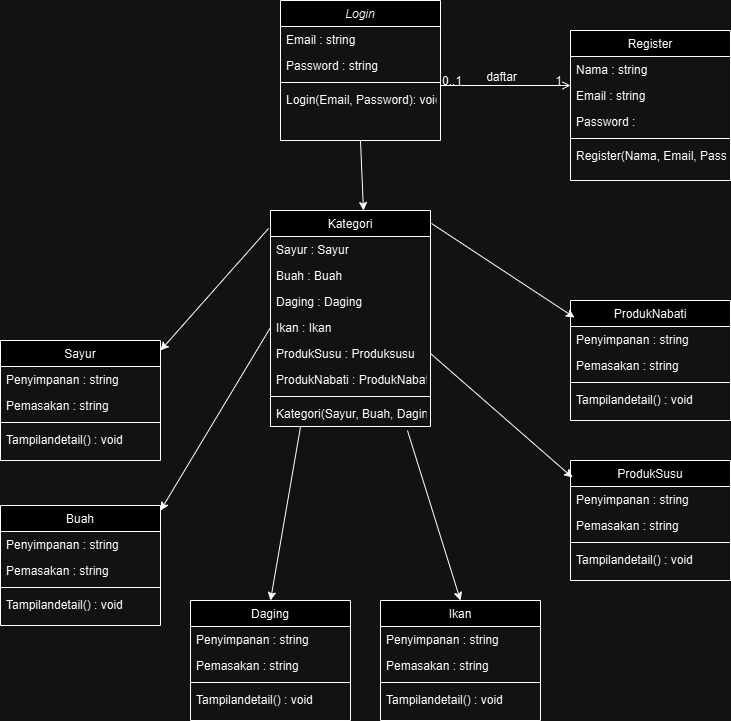

The diagram above was exported from draw.io. Its source (the exported page's mxGraphModel, read from the mxfile embedded in the PNG):
<mxGraphModel dx="1426" dy="783" grid="1" gridSize="10" guides="1" tooltips="1" connect="1" arrows="1" fold="1" page="1" pageScale="1" pageWidth="827" pageHeight="1169" math="0" shadow="0">
  <root>
    <mxCell id="WIyWlLk6GJQsqaUBKTNV-0" />
    <mxCell id="WIyWlLk6GJQsqaUBKTNV-1" parent="WIyWlLk6GJQsqaUBKTNV-0" />
    <mxCell id="zkfFHV4jXpPFQw0GAbJ--0" value="Login" style="swimlane;fontStyle=2;align=center;verticalAlign=top;childLayout=stackLayout;horizontal=1;startSize=26;horizontalStack=0;resizeParent=1;resizeLast=0;collapsible=1;marginBottom=0;rounded=0;shadow=0;strokeWidth=1;" parent="WIyWlLk6GJQsqaUBKTNV-1" vertex="1">
      <mxGeometry x="320" y="80" width="160" height="140" as="geometry">
        <mxRectangle x="220" y="120" width="160" height="26" as="alternateBounds" />
      </mxGeometry>
    </mxCell>
    <mxCell id="zkfFHV4jXpPFQw0GAbJ--2" value="Email : string" style="text;align=left;verticalAlign=top;spacingLeft=4;spacingRight=4;overflow=hidden;rotatable=0;points=[[0,0.5],[1,0.5]];portConstraint=eastwest;rounded=0;shadow=0;html=0;" parent="zkfFHV4jXpPFQw0GAbJ--0" vertex="1">
      <mxGeometry y="26" width="160" height="26" as="geometry" />
    </mxCell>
    <mxCell id="zkfFHV4jXpPFQw0GAbJ--3" value="Password : string  " style="text;align=left;verticalAlign=top;spacingLeft=4;spacingRight=4;overflow=hidden;rotatable=0;points=[[0,0.5],[1,0.5]];portConstraint=eastwest;rounded=0;shadow=0;html=0;" parent="zkfFHV4jXpPFQw0GAbJ--0" vertex="1">
      <mxGeometry y="52" width="160" height="26" as="geometry" />
    </mxCell>
    <mxCell id="zkfFHV4jXpPFQw0GAbJ--4" value="" style="line;html=1;strokeWidth=1;align=left;verticalAlign=middle;spacingTop=-1;spacingLeft=3;spacingRight=3;rotatable=0;labelPosition=right;points=[];portConstraint=eastwest;" parent="zkfFHV4jXpPFQw0GAbJ--0" vertex="1">
      <mxGeometry y="78" width="160" height="8" as="geometry" />
    </mxCell>
    <mxCell id="zkfFHV4jXpPFQw0GAbJ--5" value="Login(Email, Password): void" style="text;align=left;verticalAlign=top;spacingLeft=4;spacingRight=4;overflow=hidden;rotatable=0;points=[[0,0.5],[1,0.5]];portConstraint=eastwest;" parent="zkfFHV4jXpPFQw0GAbJ--0" vertex="1">
      <mxGeometry y="86" width="160" height="26" as="geometry" />
    </mxCell>
    <mxCell id="zkfFHV4jXpPFQw0GAbJ--6" value="Kategori" style="swimlane;fontStyle=0;align=center;verticalAlign=top;childLayout=stackLayout;horizontal=1;startSize=26;horizontalStack=0;resizeParent=1;resizeLast=0;collapsible=1;marginBottom=0;rounded=0;shadow=0;strokeWidth=1;" parent="WIyWlLk6GJQsqaUBKTNV-1" vertex="1">
      <mxGeometry x="310" y="290" width="160" height="216" as="geometry">
        <mxRectangle x="130" y="380" width="160" height="26" as="alternateBounds" />
      </mxGeometry>
    </mxCell>
    <mxCell id="zkfFHV4jXpPFQw0GAbJ--7" value="Sayur : Sayur " style="text;align=left;verticalAlign=top;spacingLeft=4;spacingRight=4;overflow=hidden;rotatable=0;points=[[0,0.5],[1,0.5]];portConstraint=eastwest;" parent="zkfFHV4jXpPFQw0GAbJ--6" vertex="1">
      <mxGeometry y="26" width="160" height="26" as="geometry" />
    </mxCell>
    <mxCell id="zkfFHV4jXpPFQw0GAbJ--8" value="Buah : Buah&#10; &#10;" style="text;align=left;verticalAlign=top;spacingLeft=4;spacingRight=4;overflow=hidden;rotatable=0;points=[[0,0.5],[1,0.5]];portConstraint=eastwest;rounded=0;shadow=0;html=0;" parent="zkfFHV4jXpPFQw0GAbJ--6" vertex="1">
      <mxGeometry y="52" width="160" height="26" as="geometry" />
    </mxCell>
    <mxCell id="Ye__bHfJTHCovAhJClUS-9" value="Daging : Daging " style="text;align=left;verticalAlign=top;spacingLeft=4;spacingRight=4;overflow=hidden;rotatable=0;points=[[0,0.5],[1,0.5]];portConstraint=eastwest;rounded=0;shadow=0;html=0;" vertex="1" parent="zkfFHV4jXpPFQw0GAbJ--6">
      <mxGeometry y="78" width="160" height="26" as="geometry" />
    </mxCell>
    <mxCell id="Ye__bHfJTHCovAhJClUS-8" value="Ikan : Ikan " style="text;align=left;verticalAlign=top;spacingLeft=4;spacingRight=4;overflow=hidden;rotatable=0;points=[[0,0.5],[1,0.5]];portConstraint=eastwest;rounded=0;shadow=0;html=0;" vertex="1" parent="zkfFHV4jXpPFQw0GAbJ--6">
      <mxGeometry y="104" width="160" height="26" as="geometry" />
    </mxCell>
    <mxCell id="Ye__bHfJTHCovAhJClUS-7" value="ProdukSusu : Produksusu" style="text;align=left;verticalAlign=top;spacingLeft=4;spacingRight=4;overflow=hidden;rotatable=0;points=[[0,0.5],[1,0.5]];portConstraint=eastwest;rounded=0;shadow=0;html=0;" vertex="1" parent="zkfFHV4jXpPFQw0GAbJ--6">
      <mxGeometry y="130" width="160" height="26" as="geometry" />
    </mxCell>
    <mxCell id="Ye__bHfJTHCovAhJClUS-10" value="ProdukNabati : ProdukNabati" style="text;align=left;verticalAlign=top;spacingLeft=4;spacingRight=4;overflow=hidden;rotatable=0;points=[[0,0.5],[1,0.5]];portConstraint=eastwest;rounded=0;shadow=0;html=0;" vertex="1" parent="zkfFHV4jXpPFQw0GAbJ--6">
      <mxGeometry y="156" width="160" height="26" as="geometry" />
    </mxCell>
    <mxCell id="zkfFHV4jXpPFQw0GAbJ--9" value="" style="line;html=1;strokeWidth=1;align=left;verticalAlign=middle;spacingTop=-1;spacingLeft=3;spacingRight=3;rotatable=0;labelPosition=right;points=[];portConstraint=eastwest;" parent="zkfFHV4jXpPFQw0GAbJ--6" vertex="1">
      <mxGeometry y="182" width="160" height="8" as="geometry" />
    </mxCell>
    <mxCell id="zkfFHV4jXpPFQw0GAbJ--11" value="Kategori(Sayur, Buah, Daging, Ikan, ProdukSusu, ProdukNabati): void " style="text;align=left;verticalAlign=top;spacingLeft=4;spacingRight=4;overflow=hidden;rotatable=0;points=[[0,0.5],[1,0.5]];portConstraint=eastwest;" parent="zkfFHV4jXpPFQw0GAbJ--6" vertex="1">
      <mxGeometry y="190" width="160" height="26" as="geometry" />
    </mxCell>
    <mxCell id="zkfFHV4jXpPFQw0GAbJ--17" value="Register" style="swimlane;fontStyle=0;align=center;verticalAlign=top;childLayout=stackLayout;horizontal=1;startSize=26;horizontalStack=0;resizeParent=1;resizeLast=0;collapsible=1;marginBottom=0;rounded=0;shadow=0;strokeWidth=1;" parent="WIyWlLk6GJQsqaUBKTNV-1" vertex="1">
      <mxGeometry x="610" y="110" width="160" height="150" as="geometry">
        <mxRectangle x="550" y="140" width="160" height="26" as="alternateBounds" />
      </mxGeometry>
    </mxCell>
    <mxCell id="zkfFHV4jXpPFQw0GAbJ--18" value="Nama : string" style="text;align=left;verticalAlign=top;spacingLeft=4;spacingRight=4;overflow=hidden;rotatable=0;points=[[0,0.5],[1,0.5]];portConstraint=eastwest;" parent="zkfFHV4jXpPFQw0GAbJ--17" vertex="1">
      <mxGeometry y="26" width="160" height="26" as="geometry" />
    </mxCell>
    <mxCell id="zkfFHV4jXpPFQw0GAbJ--19" value="Email : string" style="text;align=left;verticalAlign=top;spacingLeft=4;spacingRight=4;overflow=hidden;rotatable=0;points=[[0,0.5],[1,0.5]];portConstraint=eastwest;rounded=0;shadow=0;html=0;" parent="zkfFHV4jXpPFQw0GAbJ--17" vertex="1">
      <mxGeometry y="52" width="160" height="26" as="geometry" />
    </mxCell>
    <mxCell id="zkfFHV4jXpPFQw0GAbJ--20" value="Password :" style="text;align=left;verticalAlign=top;spacingLeft=4;spacingRight=4;overflow=hidden;rotatable=0;points=[[0,0.5],[1,0.5]];portConstraint=eastwest;rounded=0;shadow=0;html=0;" parent="zkfFHV4jXpPFQw0GAbJ--17" vertex="1">
      <mxGeometry y="78" width="160" height="26" as="geometry" />
    </mxCell>
    <mxCell id="zkfFHV4jXpPFQw0GAbJ--23" value="" style="line;html=1;strokeWidth=1;align=left;verticalAlign=middle;spacingTop=-1;spacingLeft=3;spacingRight=3;rotatable=0;labelPosition=right;points=[];portConstraint=eastwest;" parent="zkfFHV4jXpPFQw0GAbJ--17" vertex="1">
      <mxGeometry y="104" width="160" height="8" as="geometry" />
    </mxCell>
    <mxCell id="zkfFHV4jXpPFQw0GAbJ--24" value="Register(Nama, Email, Password)" style="text;align=left;verticalAlign=top;spacingLeft=4;spacingRight=4;overflow=hidden;rotatable=0;points=[[0,0.5],[1,0.5]];portConstraint=eastwest;" parent="zkfFHV4jXpPFQw0GAbJ--17" vertex="1">
      <mxGeometry y="112" width="160" height="26" as="geometry" />
    </mxCell>
    <mxCell id="zkfFHV4jXpPFQw0GAbJ--26" value="" style="endArrow=open;shadow=0;strokeWidth=1;rounded=0;curved=0;endFill=1;edgeStyle=elbowEdgeStyle;elbow=vertical;" parent="WIyWlLk6GJQsqaUBKTNV-1" source="zkfFHV4jXpPFQw0GAbJ--0" target="zkfFHV4jXpPFQw0GAbJ--17" edge="1">
      <mxGeometry x="0.5" y="41" relative="1" as="geometry">
        <mxPoint x="420" y="202" as="sourcePoint" />
        <mxPoint x="580" y="202" as="targetPoint" />
        <mxPoint x="-40" y="32" as="offset" />
      </mxGeometry>
    </mxCell>
    <mxCell id="zkfFHV4jXpPFQw0GAbJ--27" value="0..1" style="resizable=0;align=left;verticalAlign=bottom;labelBackgroundColor=none;fontSize=12;" parent="zkfFHV4jXpPFQw0GAbJ--26" connectable="0" vertex="1">
      <mxGeometry x="-1" relative="1" as="geometry">
        <mxPoint y="4" as="offset" />
      </mxGeometry>
    </mxCell>
    <mxCell id="zkfFHV4jXpPFQw0GAbJ--28" value="1" style="resizable=0;align=right;verticalAlign=bottom;labelBackgroundColor=none;fontSize=12;" parent="zkfFHV4jXpPFQw0GAbJ--26" connectable="0" vertex="1">
      <mxGeometry x="1" relative="1" as="geometry">
        <mxPoint x="-7" y="4" as="offset" />
      </mxGeometry>
    </mxCell>
    <mxCell id="zkfFHV4jXpPFQw0GAbJ--29" value="daftar" style="text;html=1;resizable=0;points=[];;align=center;verticalAlign=middle;labelBackgroundColor=none;rounded=0;shadow=0;strokeWidth=1;fontSize=12;" parent="zkfFHV4jXpPFQw0GAbJ--26" vertex="1" connectable="0">
      <mxGeometry x="0.5" y="49" relative="1" as="geometry">
        <mxPoint x="-38" y="40" as="offset" />
      </mxGeometry>
    </mxCell>
    <mxCell id="paLNWyTUnXUfAAm_JfI4-0" value="Sayur" style="swimlane;fontStyle=0;align=center;verticalAlign=top;childLayout=stackLayout;horizontal=1;startSize=26;horizontalStack=0;resizeParent=1;resizeLast=0;collapsible=1;marginBottom=0;rounded=0;shadow=0;strokeWidth=1;" vertex="1" parent="WIyWlLk6GJQsqaUBKTNV-1">
      <mxGeometry x="40" y="420" width="160" height="120" as="geometry">
        <mxRectangle x="550" y="140" width="160" height="26" as="alternateBounds" />
      </mxGeometry>
    </mxCell>
    <mxCell id="paLNWyTUnXUfAAm_JfI4-1" value="Penyimpanan : string" style="text;align=left;verticalAlign=top;spacingLeft=4;spacingRight=4;overflow=hidden;rotatable=0;points=[[0,0.5],[1,0.5]];portConstraint=eastwest;" vertex="1" parent="paLNWyTUnXUfAAm_JfI4-0">
      <mxGeometry y="26" width="160" height="26" as="geometry" />
    </mxCell>
    <mxCell id="paLNWyTUnXUfAAm_JfI4-2" value="Pemasakan : string" style="text;align=left;verticalAlign=top;spacingLeft=4;spacingRight=4;overflow=hidden;rotatable=0;points=[[0,0.5],[1,0.5]];portConstraint=eastwest;rounded=0;shadow=0;html=0;" vertex="1" parent="paLNWyTUnXUfAAm_JfI4-0">
      <mxGeometry y="52" width="160" height="26" as="geometry" />
    </mxCell>
    <mxCell id="paLNWyTUnXUfAAm_JfI4-4" value="" style="line;html=1;strokeWidth=1;align=left;verticalAlign=top;spacingTop=-1;spacingLeft=3;spacingRight=3;rotatable=0;labelPosition=right;points=[];portConstraint=eastwest;" vertex="1" parent="paLNWyTUnXUfAAm_JfI4-0">
      <mxGeometry y="78" width="160" height="8" as="geometry" />
    </mxCell>
    <mxCell id="paLNWyTUnXUfAAm_JfI4-5" value="Tampilandetail() : void" style="text;align=left;verticalAlign=top;spacingLeft=4;spacingRight=4;overflow=hidden;rotatable=0;points=[[0,0.5],[1,0.5]];portConstraint=eastwest;" vertex="1" parent="paLNWyTUnXUfAAm_JfI4-0">
      <mxGeometry y="86" width="160" height="26" as="geometry" />
    </mxCell>
    <mxCell id="paLNWyTUnXUfAAm_JfI4-6" value="Buah" style="swimlane;fontStyle=0;align=center;verticalAlign=top;childLayout=stackLayout;horizontal=1;startSize=26;horizontalStack=0;resizeParent=1;resizeLast=0;collapsible=1;marginBottom=0;rounded=0;shadow=0;strokeWidth=1;" vertex="1" parent="WIyWlLk6GJQsqaUBKTNV-1">
      <mxGeometry x="40" y="585" width="160" height="120" as="geometry">
        <mxRectangle x="550" y="140" width="160" height="26" as="alternateBounds" />
      </mxGeometry>
    </mxCell>
    <mxCell id="paLNWyTUnXUfAAm_JfI4-7" value="Penyimpanan : string" style="text;align=left;verticalAlign=top;spacingLeft=4;spacingRight=4;overflow=hidden;rotatable=0;points=[[0,0.5],[1,0.5]];portConstraint=eastwest;" vertex="1" parent="paLNWyTUnXUfAAm_JfI4-6">
      <mxGeometry y="26" width="160" height="26" as="geometry" />
    </mxCell>
    <mxCell id="paLNWyTUnXUfAAm_JfI4-8" value="Pemasakan : string" style="text;align=left;verticalAlign=top;spacingLeft=4;spacingRight=4;overflow=hidden;rotatable=0;points=[[0,0.5],[1,0.5]];portConstraint=eastwest;rounded=0;shadow=0;html=0;" vertex="1" parent="paLNWyTUnXUfAAm_JfI4-6">
      <mxGeometry y="52" width="160" height="26" as="geometry" />
    </mxCell>
    <mxCell id="paLNWyTUnXUfAAm_JfI4-9" value="" style="line;html=1;strokeWidth=1;align=left;verticalAlign=top;spacingTop=-1;spacingLeft=3;spacingRight=3;rotatable=0;labelPosition=right;points=[];portConstraint=eastwest;" vertex="1" parent="paLNWyTUnXUfAAm_JfI4-6">
      <mxGeometry y="78" width="160" height="8" as="geometry" />
    </mxCell>
    <mxCell id="paLNWyTUnXUfAAm_JfI4-10" value="Tampilandetail() : void" style="text;align=left;verticalAlign=top;spacingLeft=4;spacingRight=4;overflow=hidden;rotatable=0;points=[[0,0.5],[1,0.5]];portConstraint=eastwest;" vertex="1" parent="paLNWyTUnXUfAAm_JfI4-6">
      <mxGeometry y="86" width="160" height="26" as="geometry" />
    </mxCell>
    <mxCell id="paLNWyTUnXUfAAm_JfI4-11" value="Daging" style="swimlane;fontStyle=0;align=center;verticalAlign=top;childLayout=stackLayout;horizontal=1;startSize=26;horizontalStack=0;resizeParent=1;resizeLast=0;collapsible=1;marginBottom=0;rounded=0;shadow=0;strokeWidth=1;" vertex="1" parent="WIyWlLk6GJQsqaUBKTNV-1">
      <mxGeometry x="230" y="680" width="160" height="120" as="geometry">
        <mxRectangle x="550" y="140" width="160" height="26" as="alternateBounds" />
      </mxGeometry>
    </mxCell>
    <mxCell id="paLNWyTUnXUfAAm_JfI4-12" value="Penyimpanan : string" style="text;align=left;verticalAlign=top;spacingLeft=4;spacingRight=4;overflow=hidden;rotatable=0;points=[[0,0.5],[1,0.5]];portConstraint=eastwest;" vertex="1" parent="paLNWyTUnXUfAAm_JfI4-11">
      <mxGeometry y="26" width="160" height="26" as="geometry" />
    </mxCell>
    <mxCell id="paLNWyTUnXUfAAm_JfI4-13" value="Pemasakan : string" style="text;align=left;verticalAlign=top;spacingLeft=4;spacingRight=4;overflow=hidden;rotatable=0;points=[[0,0.5],[1,0.5]];portConstraint=eastwest;rounded=0;shadow=0;html=0;" vertex="1" parent="paLNWyTUnXUfAAm_JfI4-11">
      <mxGeometry y="52" width="160" height="26" as="geometry" />
    </mxCell>
    <mxCell id="paLNWyTUnXUfAAm_JfI4-14" value="" style="line;html=1;strokeWidth=1;align=left;verticalAlign=top;spacingTop=-1;spacingLeft=3;spacingRight=3;rotatable=0;labelPosition=right;points=[];portConstraint=eastwest;" vertex="1" parent="paLNWyTUnXUfAAm_JfI4-11">
      <mxGeometry y="78" width="160" height="8" as="geometry" />
    </mxCell>
    <mxCell id="paLNWyTUnXUfAAm_JfI4-15" value="Tampilandetail() : void" style="text;align=left;verticalAlign=top;spacingLeft=4;spacingRight=4;overflow=hidden;rotatable=0;points=[[0,0.5],[1,0.5]];portConstraint=eastwest;" vertex="1" parent="paLNWyTUnXUfAAm_JfI4-11">
      <mxGeometry y="86" width="160" height="26" as="geometry" />
    </mxCell>
    <mxCell id="paLNWyTUnXUfAAm_JfI4-16" value="Ikan" style="swimlane;fontStyle=0;align=center;verticalAlign=top;childLayout=stackLayout;horizontal=1;startSize=26;horizontalStack=0;resizeParent=1;resizeLast=0;collapsible=1;marginBottom=0;rounded=0;shadow=0;strokeWidth=1;" vertex="1" parent="WIyWlLk6GJQsqaUBKTNV-1">
      <mxGeometry x="420" y="680" width="160" height="120" as="geometry">
        <mxRectangle x="550" y="140" width="160" height="26" as="alternateBounds" />
      </mxGeometry>
    </mxCell>
    <mxCell id="paLNWyTUnXUfAAm_JfI4-17" value="Penyimpanan : string" style="text;align=left;verticalAlign=top;spacingLeft=4;spacingRight=4;overflow=hidden;rotatable=0;points=[[0,0.5],[1,0.5]];portConstraint=eastwest;" vertex="1" parent="paLNWyTUnXUfAAm_JfI4-16">
      <mxGeometry y="26" width="160" height="26" as="geometry" />
    </mxCell>
    <mxCell id="paLNWyTUnXUfAAm_JfI4-18" value="Pemasakan : string" style="text;align=left;verticalAlign=top;spacingLeft=4;spacingRight=4;overflow=hidden;rotatable=0;points=[[0,0.5],[1,0.5]];portConstraint=eastwest;rounded=0;shadow=0;html=0;" vertex="1" parent="paLNWyTUnXUfAAm_JfI4-16">
      <mxGeometry y="52" width="160" height="26" as="geometry" />
    </mxCell>
    <mxCell id="paLNWyTUnXUfAAm_JfI4-19" value="" style="line;html=1;strokeWidth=1;align=left;verticalAlign=top;spacingTop=-1;spacingLeft=3;spacingRight=3;rotatable=0;labelPosition=right;points=[];portConstraint=eastwest;" vertex="1" parent="paLNWyTUnXUfAAm_JfI4-16">
      <mxGeometry y="78" width="160" height="8" as="geometry" />
    </mxCell>
    <mxCell id="paLNWyTUnXUfAAm_JfI4-20" value="Tampilandetail() : void" style="text;align=left;verticalAlign=top;spacingLeft=4;spacingRight=4;overflow=hidden;rotatable=0;points=[[0,0.5],[1,0.5]];portConstraint=eastwest;" vertex="1" parent="paLNWyTUnXUfAAm_JfI4-16">
      <mxGeometry y="86" width="160" height="26" as="geometry" />
    </mxCell>
    <mxCell id="paLNWyTUnXUfAAm_JfI4-21" value="ProdukSusu" style="swimlane;fontStyle=0;align=center;verticalAlign=top;childLayout=stackLayout;horizontal=1;startSize=26;horizontalStack=0;resizeParent=1;resizeLast=0;collapsible=1;marginBottom=0;rounded=0;shadow=0;strokeWidth=1;" vertex="1" parent="WIyWlLk6GJQsqaUBKTNV-1">
      <mxGeometry x="610" y="540" width="160" height="120" as="geometry">
        <mxRectangle x="550" y="140" width="160" height="26" as="alternateBounds" />
      </mxGeometry>
    </mxCell>
    <mxCell id="paLNWyTUnXUfAAm_JfI4-22" value="Penyimpanan : string" style="text;align=left;verticalAlign=top;spacingLeft=4;spacingRight=4;overflow=hidden;rotatable=0;points=[[0,0.5],[1,0.5]];portConstraint=eastwest;" vertex="1" parent="paLNWyTUnXUfAAm_JfI4-21">
      <mxGeometry y="26" width="160" height="26" as="geometry" />
    </mxCell>
    <mxCell id="paLNWyTUnXUfAAm_JfI4-23" value="Pemasakan : string" style="text;align=left;verticalAlign=top;spacingLeft=4;spacingRight=4;overflow=hidden;rotatable=0;points=[[0,0.5],[1,0.5]];portConstraint=eastwest;rounded=0;shadow=0;html=0;" vertex="1" parent="paLNWyTUnXUfAAm_JfI4-21">
      <mxGeometry y="52" width="160" height="26" as="geometry" />
    </mxCell>
    <mxCell id="paLNWyTUnXUfAAm_JfI4-24" value="" style="line;html=1;strokeWidth=1;align=left;verticalAlign=top;spacingTop=-1;spacingLeft=3;spacingRight=3;rotatable=0;labelPosition=right;points=[];portConstraint=eastwest;" vertex="1" parent="paLNWyTUnXUfAAm_JfI4-21">
      <mxGeometry y="78" width="160" height="8" as="geometry" />
    </mxCell>
    <mxCell id="paLNWyTUnXUfAAm_JfI4-25" value="Tampilandetail() : void" style="text;align=left;verticalAlign=top;spacingLeft=4;spacingRight=4;overflow=hidden;rotatable=0;points=[[0,0.5],[1,0.5]];portConstraint=eastwest;" vertex="1" parent="paLNWyTUnXUfAAm_JfI4-21">
      <mxGeometry y="86" width="160" height="26" as="geometry" />
    </mxCell>
    <mxCell id="paLNWyTUnXUfAAm_JfI4-26" value="ProdukNabati" style="swimlane;fontStyle=0;align=center;verticalAlign=top;childLayout=stackLayout;horizontal=1;startSize=26;horizontalStack=0;resizeParent=1;resizeLast=0;collapsible=1;marginBottom=0;rounded=0;shadow=0;strokeWidth=1;" vertex="1" parent="WIyWlLk6GJQsqaUBKTNV-1">
      <mxGeometry x="610" y="380" width="160" height="120" as="geometry">
        <mxRectangle x="550" y="140" width="160" height="26" as="alternateBounds" />
      </mxGeometry>
    </mxCell>
    <mxCell id="paLNWyTUnXUfAAm_JfI4-27" value="Penyimpanan : string" style="text;align=left;verticalAlign=top;spacingLeft=4;spacingRight=4;overflow=hidden;rotatable=0;points=[[0,0.5],[1,0.5]];portConstraint=eastwest;" vertex="1" parent="paLNWyTUnXUfAAm_JfI4-26">
      <mxGeometry y="26" width="160" height="26" as="geometry" />
    </mxCell>
    <mxCell id="paLNWyTUnXUfAAm_JfI4-28" value="Pemasakan : string" style="text;align=left;verticalAlign=top;spacingLeft=4;spacingRight=4;overflow=hidden;rotatable=0;points=[[0,0.5],[1,0.5]];portConstraint=eastwest;rounded=0;shadow=0;html=0;" vertex="1" parent="paLNWyTUnXUfAAm_JfI4-26">
      <mxGeometry y="52" width="160" height="26" as="geometry" />
    </mxCell>
    <mxCell id="paLNWyTUnXUfAAm_JfI4-29" value="" style="line;html=1;strokeWidth=1;align=left;verticalAlign=top;spacingTop=-1;spacingLeft=3;spacingRight=3;rotatable=0;labelPosition=right;points=[];portConstraint=eastwest;" vertex="1" parent="paLNWyTUnXUfAAm_JfI4-26">
      <mxGeometry y="78" width="160" height="8" as="geometry" />
    </mxCell>
    <mxCell id="paLNWyTUnXUfAAm_JfI4-30" value="Tampilandetail() : void" style="text;align=left;verticalAlign=top;spacingLeft=4;spacingRight=4;overflow=hidden;rotatable=0;points=[[0,0.5],[1,0.5]];portConstraint=eastwest;" vertex="1" parent="paLNWyTUnXUfAAm_JfI4-26">
      <mxGeometry y="86" width="160" height="26" as="geometry" />
    </mxCell>
    <mxCell id="Ye__bHfJTHCovAhJClUS-11" value="" style="endArrow=classic;html=1;rounded=0;exitX=0.5;exitY=1;exitDx=0;exitDy=0;entryX=0.581;entryY=0;entryDx=0;entryDy=0;entryPerimeter=0;" edge="1" parent="WIyWlLk6GJQsqaUBKTNV-1" source="zkfFHV4jXpPFQw0GAbJ--0" target="zkfFHV4jXpPFQw0GAbJ--6">
      <mxGeometry width="50" height="50" relative="1" as="geometry">
        <mxPoint x="390" y="330" as="sourcePoint" />
        <mxPoint x="440" y="280" as="targetPoint" />
      </mxGeometry>
    </mxCell>
    <mxCell id="Ye__bHfJTHCovAhJClUS-12" value="" style="endArrow=classic;html=1;rounded=0;entryX=0.5;entryY=0;entryDx=0;entryDy=0;exitX=0.188;exitY=1;exitDx=0;exitDy=0;exitPerimeter=0;" edge="1" parent="WIyWlLk6GJQsqaUBKTNV-1" source="zkfFHV4jXpPFQw0GAbJ--11" target="paLNWyTUnXUfAAm_JfI4-11">
      <mxGeometry width="50" height="50" relative="1" as="geometry">
        <mxPoint x="350" y="520" as="sourcePoint" />
        <mxPoint x="363" y="580" as="targetPoint" />
      </mxGeometry>
    </mxCell>
    <mxCell id="Ye__bHfJTHCovAhJClUS-13" value="" style="endArrow=classic;html=1;rounded=0;entryX=0.5;entryY=0;entryDx=0;entryDy=0;exitX=0.856;exitY=1.154;exitDx=0;exitDy=0;exitPerimeter=0;" edge="1" parent="WIyWlLk6GJQsqaUBKTNV-1" source="zkfFHV4jXpPFQw0GAbJ--11" target="paLNWyTUnXUfAAm_JfI4-16">
      <mxGeometry width="50" height="50" relative="1" as="geometry">
        <mxPoint x="490" y="530" as="sourcePoint" />
        <mxPoint x="493" y="600" as="targetPoint" />
      </mxGeometry>
    </mxCell>
    <mxCell id="Ye__bHfJTHCovAhJClUS-16" value="" style="endArrow=classic;html=1;rounded=0;exitX=-0.012;exitY=0.083;exitDx=0;exitDy=0;exitPerimeter=0;entryX=1;entryY=0.083;entryDx=0;entryDy=0;entryPerimeter=0;" edge="1" parent="WIyWlLk6GJQsqaUBKTNV-1" source="zkfFHV4jXpPFQw0GAbJ--6" target="paLNWyTUnXUfAAm_JfI4-0">
      <mxGeometry width="50" height="50" relative="1" as="geometry">
        <mxPoint x="450" y="270" as="sourcePoint" />
        <mxPoint x="210" y="430" as="targetPoint" />
      </mxGeometry>
    </mxCell>
    <mxCell id="Ye__bHfJTHCovAhJClUS-17" value="" style="endArrow=classic;html=1;rounded=0;exitX=1;exitY=0.5;exitDx=0;exitDy=0;entryX=0.013;entryY=0.142;entryDx=0;entryDy=0;entryPerimeter=0;" edge="1" parent="WIyWlLk6GJQsqaUBKTNV-1" source="Ye__bHfJTHCovAhJClUS-7" target="paLNWyTUnXUfAAm_JfI4-21">
      <mxGeometry width="50" height="50" relative="1" as="geometry">
        <mxPoint x="540" y="470" as="sourcePoint" />
        <mxPoint x="543" y="540" as="targetPoint" />
      </mxGeometry>
    </mxCell>
    <mxCell id="Ye__bHfJTHCovAhJClUS-18" value="" style="endArrow=classic;html=1;rounded=0;entryX=1;entryY=0.042;entryDx=0;entryDy=0;exitX=0;exitY=0.5;exitDx=0;exitDy=0;entryPerimeter=0;" edge="1" parent="WIyWlLk6GJQsqaUBKTNV-1" source="Ye__bHfJTHCovAhJClUS-8" target="paLNWyTUnXUfAAm_JfI4-6">
      <mxGeometry width="50" height="50" relative="1" as="geometry">
        <mxPoint x="310" y="480" as="sourcePoint" />
        <mxPoint x="266" y="652" as="targetPoint" />
      </mxGeometry>
    </mxCell>
    <mxCell id="paLNWyTUnXUfAAm_JfI4-31" value="" style="endArrow=classic;html=1;rounded=0;entryX=0.025;entryY=0.142;entryDx=0;entryDy=0;entryPerimeter=0;exitX=1.006;exitY=0.06;exitDx=0;exitDy=0;exitPerimeter=0;" edge="1" parent="WIyWlLk6GJQsqaUBKTNV-1" source="zkfFHV4jXpPFQw0GAbJ--6" target="paLNWyTUnXUfAAm_JfI4-26">
      <mxGeometry width="50" height="50" relative="1" as="geometry">
        <mxPoint x="460" y="300" as="sourcePoint" />
        <mxPoint x="610" y="443" as="targetPoint" />
      </mxGeometry>
    </mxCell>
  </root>
</mxGraphModel>